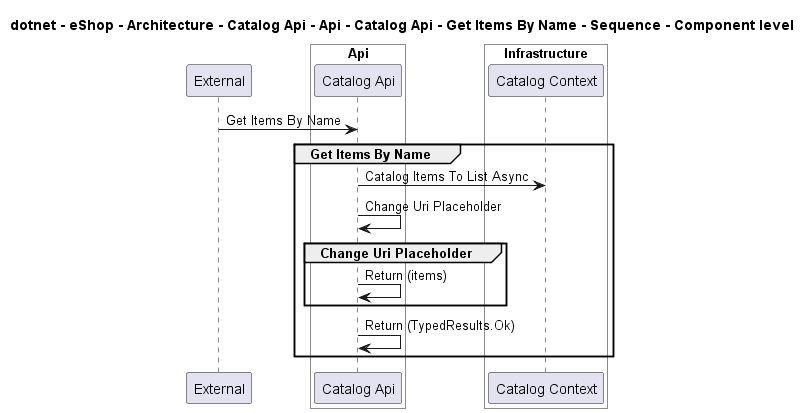

The diagram above was rendered by PlantUML. Its source (embedded in the PNG):
@startuml
!pragma layout smetana

title dotnet - eShop - Architecture - Catalog Api - Api - Catalog Api - Get Items By Name - Sequence - Component level

participant "External" as C4InterFlow.SoftwareSystems.ExternalSystem

box "Catalog Api" #White
    
box "Api" #White
    participant "Catalog Api" as dotnet.eShop.Architecture.SoftwareSystems.CatalogApi.Containers.Api.Components.CatalogApi
end box

    
box "Infrastructure" #White
    participant "Catalog Context" as dotnet.eShop.Architecture.SoftwareSystems.CatalogApi.Containers.Infrastructure.Components.CatalogContext
end box

end box


C4InterFlow.SoftwareSystems.ExternalSystem -> dotnet.eShop.Architecture.SoftwareSystems.CatalogApi.Containers.Api.Components.CatalogApi : Get Items By Name
group Get Items By Name
dotnet.eShop.Architecture.SoftwareSystems.CatalogApi.Containers.Api.Components.CatalogApi -> dotnet.eShop.Architecture.SoftwareSystems.CatalogApi.Containers.Infrastructure.Components.CatalogContext : Catalog Items To List Async
dotnet.eShop.Architecture.SoftwareSystems.CatalogApi.Containers.Api.Components.CatalogApi -> dotnet.eShop.Architecture.SoftwareSystems.CatalogApi.Containers.Api.Components.CatalogApi : Change Uri Placeholder
group Change Uri Placeholder
dotnet.eShop.Architecture.SoftwareSystems.CatalogApi.Containers.Api.Components.CatalogApi -> dotnet.eShop.Architecture.SoftwareSystems.CatalogApi.Containers.Api.Components.CatalogApi : Return (items)
end
dotnet.eShop.Architecture.SoftwareSystems.CatalogApi.Containers.Api.Components.CatalogApi -> dotnet.eShop.Architecture.SoftwareSystems.CatalogApi.Containers.Api.Components.CatalogApi : Return (TypedResults.Ok)
end


@enduml